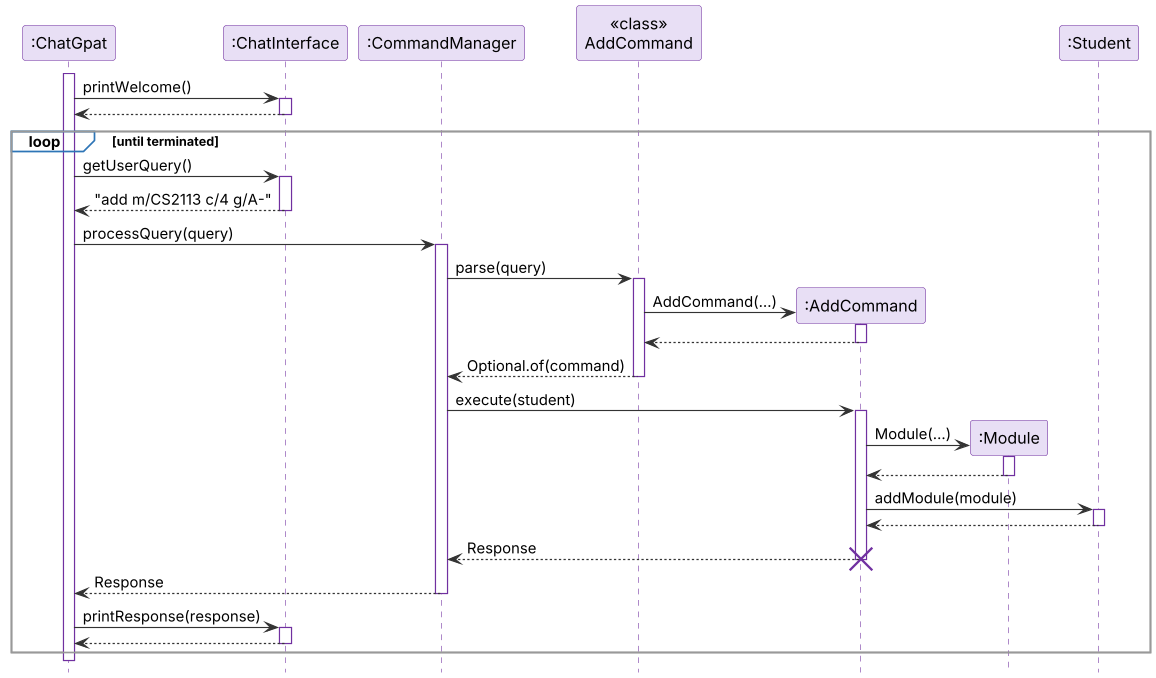

The diagram above was rendered by PlantUML. Its source (embedded in the PNG):
@startuml
!include style.puml

participant ":ChatGpat" as Main
participant ":ChatInterface" as UI
participant ":CommandManager" as CM
participant "<<class>>\nAddCommand" as AC
participant ":AddCommand" as A
participant ":Module" as M
participant ":Student" as S

activate Main
Main -> UI ++ : printWelcome()
UI --> Main --

loop until terminated
    Main -> UI ++ : getUserQuery()
    UI --> Main -- : "add m/CS2113 c/4 g/A-"

    Main -> CM ++ : processQuery(query)
    CM -> AC ++ : parse(query)
    create A
    AC -> A : AddCommand(...)
    activate A
    A --> AC
    deactivate A
    AC --> CM -- : Optional.of(command)

    CM -> A ++ : execute(student)
    create M
    A -> M : Module(...)
    activate M
    M --> A
    deactivate M
    A -> S ++ : addModule(module)
    S --> A --
    A --> CM -- : Response
    destroy A
    CM --> Main -- : Response

    Main -> UI ++ : printResponse(response)
    UI --> Main --
end
deactivate Main
@enduml